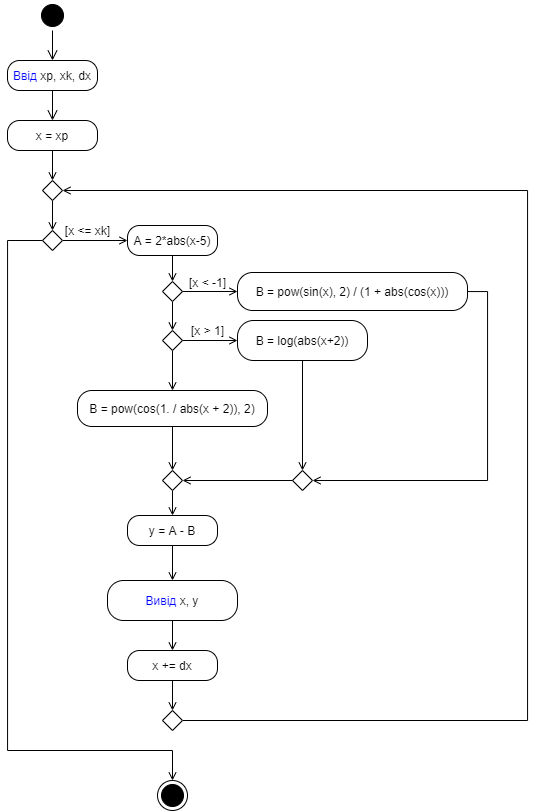

The diagram above was exported from draw.io. Its source (the exported page's mxGraphModel, read from the mxfile embedded in the PNG):
<mxGraphModel dx="1221" dy="714" grid="1" gridSize="10" guides="1" tooltips="1" connect="1" arrows="1" fold="1" page="1" pageScale="1" pageWidth="827" pageHeight="1169" math="0" shadow="0">
  <root>
    <mxCell id="0" />
    <mxCell id="1" parent="0" />
    <mxCell id="Q8AeslCw4fNSXlPzabPz-1" value="" style="ellipse;html=1;shape=startState;fillColor=#000000;strokeColor=#000000;" vertex="1" parent="1">
      <mxGeometry x="200" y="40" width="30" height="30" as="geometry" />
    </mxCell>
    <mxCell id="Q8AeslCw4fNSXlPzabPz-2" value="" style="edgeStyle=orthogonalEdgeStyle;html=1;verticalAlign=bottom;endArrow=open;endSize=8;strokeColor=#000000;entryX=0.5;entryY=0;entryDx=0;entryDy=0;" edge="1" source="Q8AeslCw4fNSXlPzabPz-1" parent="1" target="Q8AeslCw4fNSXlPzabPz-3">
      <mxGeometry relative="1" as="geometry">
        <mxPoint x="215" y="120" as="targetPoint" />
      </mxGeometry>
    </mxCell>
    <mxCell id="Q8AeslCw4fNSXlPzabPz-3" value="&lt;font color=&quot;#0000ff&quot;&gt;Ввід&lt;/font&gt; xp, xk, dx" style="rounded=1;whiteSpace=wrap;html=1;arcSize=40;" vertex="1" parent="1">
      <mxGeometry x="170" y="100" width="90" height="30" as="geometry" />
    </mxCell>
    <mxCell id="Q8AeslCw4fNSXlPzabPz-4" value="" style="edgeStyle=orthogonalEdgeStyle;html=1;verticalAlign=bottom;endArrow=open;endSize=8;entryX=0.5;entryY=0;entryDx=0;entryDy=0;" edge="1" source="Q8AeslCw4fNSXlPzabPz-3" parent="1" target="Q8AeslCw4fNSXlPzabPz-5">
      <mxGeometry relative="1" as="geometry">
        <mxPoint x="215" y="200" as="targetPoint" />
      </mxGeometry>
    </mxCell>
    <mxCell id="Q8AeslCw4fNSXlPzabPz-7" style="edgeStyle=orthogonalEdgeStyle;rounded=0;orthogonalLoop=1;jettySize=auto;html=1;entryX=0.5;entryY=0;entryDx=0;entryDy=0;strokeColor=#000000;endArrow=open;endFill=0;" edge="1" parent="1" source="Q8AeslCw4fNSXlPzabPz-5" target="Q8AeslCw4fNSXlPzabPz-6">
      <mxGeometry relative="1" as="geometry" />
    </mxCell>
    <mxCell id="Q8AeslCw4fNSXlPzabPz-5" value="x = xp" style="rounded=1;whiteSpace=wrap;html=1;arcSize=40;" vertex="1" parent="1">
      <mxGeometry x="170" y="160" width="90" height="30" as="geometry" />
    </mxCell>
    <mxCell id="Q8AeslCw4fNSXlPzabPz-9" style="edgeStyle=orthogonalEdgeStyle;rounded=0;orthogonalLoop=1;jettySize=auto;html=1;entryX=0.5;entryY=0;entryDx=0;entryDy=0;endArrow=open;endFill=0;strokeColor=#000000;" edge="1" parent="1" source="Q8AeslCw4fNSXlPzabPz-6" target="Q8AeslCw4fNSXlPzabPz-8">
      <mxGeometry relative="1" as="geometry" />
    </mxCell>
    <mxCell id="Q8AeslCw4fNSXlPzabPz-6" value="" style="rhombus;whiteSpace=wrap;html=1;strokeColor=#000000;" vertex="1" parent="1">
      <mxGeometry x="205" y="220" width="20" height="20" as="geometry" />
    </mxCell>
    <mxCell id="Q8AeslCw4fNSXlPzabPz-11" style="edgeStyle=orthogonalEdgeStyle;rounded=0;orthogonalLoop=1;jettySize=auto;html=1;endArrow=open;endFill=0;strokeColor=#000000;" edge="1" parent="1" source="Q8AeslCw4fNSXlPzabPz-8" target="Q8AeslCw4fNSXlPzabPz-10">
      <mxGeometry relative="1" as="geometry" />
    </mxCell>
    <mxCell id="Q8AeslCw4fNSXlPzabPz-47" style="edgeStyle=orthogonalEdgeStyle;rounded=0;orthogonalLoop=1;jettySize=auto;html=1;entryX=0.5;entryY=0;entryDx=0;entryDy=0;endArrow=open;endFill=0;strokeColor=#000000;" edge="1" parent="1" source="Q8AeslCw4fNSXlPzabPz-8" target="Q8AeslCw4fNSXlPzabPz-45">
      <mxGeometry relative="1" as="geometry">
        <Array as="points">
          <mxPoint x="170" y="280" />
          <mxPoint x="170" y="790" />
        </Array>
      </mxGeometry>
    </mxCell>
    <mxCell id="Q8AeslCw4fNSXlPzabPz-8" value="" style="rhombus;whiteSpace=wrap;html=1;strokeColor=#000000;" vertex="1" parent="1">
      <mxGeometry x="205" y="270" width="20" height="20" as="geometry" />
    </mxCell>
    <mxCell id="Q8AeslCw4fNSXlPzabPz-14" style="edgeStyle=orthogonalEdgeStyle;rounded=0;orthogonalLoop=1;jettySize=auto;html=1;entryX=0.5;entryY=0;entryDx=0;entryDy=0;endArrow=open;endFill=0;strokeColor=#000000;" edge="1" parent="1" source="Q8AeslCw4fNSXlPzabPz-10" target="Q8AeslCw4fNSXlPzabPz-13">
      <mxGeometry relative="1" as="geometry" />
    </mxCell>
    <mxCell id="Q8AeslCw4fNSXlPzabPz-10" value="A = 2*abs(x-5)" style="rounded=1;whiteSpace=wrap;html=1;arcSize=40;" vertex="1" parent="1">
      <mxGeometry x="290" y="265" width="90" height="30" as="geometry" />
    </mxCell>
    <mxCell id="Q8AeslCw4fNSXlPzabPz-12" value="[x &amp;lt;= xk]" style="text;html=1;align=center;verticalAlign=middle;resizable=0;points=[];autosize=1;strokeColor=none;fillColor=none;" vertex="1" parent="1">
      <mxGeometry x="220" y="260" width="60" height="20" as="geometry" />
    </mxCell>
    <mxCell id="Q8AeslCw4fNSXlPzabPz-16" style="edgeStyle=orthogonalEdgeStyle;rounded=0;orthogonalLoop=1;jettySize=auto;html=1;entryX=0;entryY=0.5;entryDx=0;entryDy=0;endArrow=open;endFill=0;strokeColor=#000000;" edge="1" parent="1" source="Q8AeslCw4fNSXlPzabPz-13" target="Q8AeslCw4fNSXlPzabPz-15">
      <mxGeometry relative="1" as="geometry" />
    </mxCell>
    <mxCell id="Q8AeslCw4fNSXlPzabPz-19" style="edgeStyle=orthogonalEdgeStyle;rounded=0;orthogonalLoop=1;jettySize=auto;html=1;entryX=0.5;entryY=0;entryDx=0;entryDy=0;endArrow=open;endFill=0;strokeColor=#000000;" edge="1" parent="1" source="Q8AeslCw4fNSXlPzabPz-13" target="Q8AeslCw4fNSXlPzabPz-18">
      <mxGeometry relative="1" as="geometry" />
    </mxCell>
    <mxCell id="Q8AeslCw4fNSXlPzabPz-13" value="" style="rhombus;whiteSpace=wrap;html=1;strokeColor=#000000;" vertex="1" parent="1">
      <mxGeometry x="325" y="321" width="20" height="20" as="geometry" />
    </mxCell>
    <mxCell id="Q8AeslCw4fNSXlPzabPz-33" style="edgeStyle=orthogonalEdgeStyle;rounded=0;orthogonalLoop=1;jettySize=auto;html=1;entryX=1;entryY=0.5;entryDx=0;entryDy=0;endArrow=open;endFill=0;strokeColor=#000000;" edge="1" parent="1" source="Q8AeslCw4fNSXlPzabPz-15" target="Q8AeslCw4fNSXlPzabPz-31">
      <mxGeometry relative="1" as="geometry">
        <Array as="points">
          <mxPoint x="650" y="331" />
          <mxPoint x="650" y="520" />
        </Array>
      </mxGeometry>
    </mxCell>
    <mxCell id="Q8AeslCw4fNSXlPzabPz-15" value="B = pow(sin(x), 2) / (1 + abs(cos(x)))" style="rounded=1;whiteSpace=wrap;html=1;arcSize=40;" vertex="1" parent="1">
      <mxGeometry x="400" y="312" width="230" height="38" as="geometry" />
    </mxCell>
    <mxCell id="Q8AeslCw4fNSXlPzabPz-17" value="[x &amp;lt; -1]" style="text;html=1;align=center;verticalAlign=middle;resizable=0;points=[];autosize=1;strokeColor=none;fillColor=none;" vertex="1" parent="1">
      <mxGeometry x="345" y="312" width="50" height="20" as="geometry" />
    </mxCell>
    <mxCell id="Q8AeslCw4fNSXlPzabPz-21" style="edgeStyle=orthogonalEdgeStyle;rounded=0;orthogonalLoop=1;jettySize=auto;html=1;entryX=0;entryY=0.5;entryDx=0;entryDy=0;endArrow=open;endFill=0;strokeColor=#000000;" edge="1" parent="1" source="Q8AeslCw4fNSXlPzabPz-18" target="Q8AeslCw4fNSXlPzabPz-20">
      <mxGeometry relative="1" as="geometry" />
    </mxCell>
    <mxCell id="Q8AeslCw4fNSXlPzabPz-26" style="edgeStyle=orthogonalEdgeStyle;rounded=0;orthogonalLoop=1;jettySize=auto;html=1;endArrow=open;endFill=0;strokeColor=#000000;" edge="1" parent="1" source="Q8AeslCw4fNSXlPzabPz-18" target="Q8AeslCw4fNSXlPzabPz-25">
      <mxGeometry relative="1" as="geometry" />
    </mxCell>
    <mxCell id="Q8AeslCw4fNSXlPzabPz-18" value="" style="rhombus;whiteSpace=wrap;html=1;strokeColor=#000000;" vertex="1" parent="1">
      <mxGeometry x="325" y="370" width="20" height="20" as="geometry" />
    </mxCell>
    <mxCell id="Q8AeslCw4fNSXlPzabPz-32" style="edgeStyle=orthogonalEdgeStyle;rounded=0;orthogonalLoop=1;jettySize=auto;html=1;entryX=0.5;entryY=0;entryDx=0;entryDy=0;endArrow=open;endFill=0;strokeColor=#000000;" edge="1" parent="1" source="Q8AeslCw4fNSXlPzabPz-20" target="Q8AeslCw4fNSXlPzabPz-31">
      <mxGeometry relative="1" as="geometry" />
    </mxCell>
    <mxCell id="Q8AeslCw4fNSXlPzabPz-20" value="B = log(abs(x+2))" style="rounded=1;whiteSpace=wrap;html=1;arcSize=40;" vertex="1" parent="1">
      <mxGeometry x="400" y="360" width="130" height="40" as="geometry" />
    </mxCell>
    <mxCell id="Q8AeslCw4fNSXlPzabPz-22" value="[x &amp;gt; 1]" style="text;html=1;align=center;verticalAlign=middle;resizable=0;points=[];autosize=1;strokeColor=none;fillColor=none;" vertex="1" parent="1">
      <mxGeometry x="345" y="360" width="50" height="20" as="geometry" />
    </mxCell>
    <mxCell id="Q8AeslCw4fNSXlPzabPz-30" style="edgeStyle=orthogonalEdgeStyle;rounded=0;orthogonalLoop=1;jettySize=auto;html=1;entryX=0.5;entryY=0;entryDx=0;entryDy=0;endArrow=open;endFill=0;strokeColor=#000000;" edge="1" parent="1" source="Q8AeslCw4fNSXlPzabPz-25" target="Q8AeslCw4fNSXlPzabPz-27">
      <mxGeometry relative="1" as="geometry" />
    </mxCell>
    <mxCell id="Q8AeslCw4fNSXlPzabPz-25" value="B = pow(cos(1. / abs(x + 2)), 2)" style="rounded=1;whiteSpace=wrap;html=1;arcSize=40;" vertex="1" parent="1">
      <mxGeometry x="240" y="430" width="190" height="36" as="geometry" />
    </mxCell>
    <mxCell id="Q8AeslCw4fNSXlPzabPz-37" style="edgeStyle=orthogonalEdgeStyle;rounded=0;orthogonalLoop=1;jettySize=auto;html=1;endArrow=open;endFill=0;strokeColor=#000000;" edge="1" parent="1" source="Q8AeslCw4fNSXlPzabPz-27" target="Q8AeslCw4fNSXlPzabPz-36">
      <mxGeometry relative="1" as="geometry" />
    </mxCell>
    <mxCell id="Q8AeslCw4fNSXlPzabPz-27" value="" style="rhombus;whiteSpace=wrap;html=1;strokeColor=#000000;" vertex="1" parent="1">
      <mxGeometry x="325" y="510" width="20" height="20" as="geometry" />
    </mxCell>
    <mxCell id="Q8AeslCw4fNSXlPzabPz-34" style="edgeStyle=orthogonalEdgeStyle;rounded=0;orthogonalLoop=1;jettySize=auto;html=1;entryX=1;entryY=0.5;entryDx=0;entryDy=0;endArrow=open;endFill=0;strokeColor=#000000;" edge="1" parent="1" source="Q8AeslCw4fNSXlPzabPz-31" target="Q8AeslCw4fNSXlPzabPz-27">
      <mxGeometry relative="1" as="geometry" />
    </mxCell>
    <mxCell id="Q8AeslCw4fNSXlPzabPz-31" value="" style="rhombus;whiteSpace=wrap;html=1;strokeColor=#000000;" vertex="1" parent="1">
      <mxGeometry x="455" y="510" width="20" height="20" as="geometry" />
    </mxCell>
    <mxCell id="Q8AeslCw4fNSXlPzabPz-39" style="edgeStyle=orthogonalEdgeStyle;rounded=0;orthogonalLoop=1;jettySize=auto;html=1;entryX=0.5;entryY=0;entryDx=0;entryDy=0;endArrow=open;endFill=0;strokeColor=#000000;" edge="1" parent="1" source="Q8AeslCw4fNSXlPzabPz-36" target="Q8AeslCw4fNSXlPzabPz-38">
      <mxGeometry relative="1" as="geometry" />
    </mxCell>
    <mxCell id="Q8AeslCw4fNSXlPzabPz-36" value="y = A - B" style="rounded=1;whiteSpace=wrap;html=1;arcSize=40;" vertex="1" parent="1">
      <mxGeometry x="290" y="555" width="90" height="30" as="geometry" />
    </mxCell>
    <mxCell id="Q8AeslCw4fNSXlPzabPz-41" style="edgeStyle=orthogonalEdgeStyle;rounded=0;orthogonalLoop=1;jettySize=auto;html=1;endArrow=open;endFill=0;strokeColor=#000000;" edge="1" parent="1" source="Q8AeslCw4fNSXlPzabPz-38" target="Q8AeslCw4fNSXlPzabPz-40">
      <mxGeometry relative="1" as="geometry" />
    </mxCell>
    <mxCell id="Q8AeslCw4fNSXlPzabPz-38" value="&lt;font color=&quot;#0000ff&quot;&gt;Вивід&lt;/font&gt; x, y" style="rounded=1;whiteSpace=wrap;html=1;arcSize=40;" vertex="1" parent="1">
      <mxGeometry x="270" y="620" width="130" height="40" as="geometry" />
    </mxCell>
    <mxCell id="Q8AeslCw4fNSXlPzabPz-50" style="edgeStyle=orthogonalEdgeStyle;rounded=0;orthogonalLoop=1;jettySize=auto;html=1;entryX=0.5;entryY=0;entryDx=0;entryDy=0;endArrow=open;endFill=0;strokeColor=#000000;" edge="1" parent="1" source="Q8AeslCw4fNSXlPzabPz-40" target="Q8AeslCw4fNSXlPzabPz-48">
      <mxGeometry relative="1" as="geometry" />
    </mxCell>
    <mxCell id="Q8AeslCw4fNSXlPzabPz-40" value="x += dx" style="rounded=1;whiteSpace=wrap;html=1;arcSize=40;" vertex="1" parent="1">
      <mxGeometry x="290" y="690" width="90" height="30" as="geometry" />
    </mxCell>
    <mxCell id="Q8AeslCw4fNSXlPzabPz-45" value="" style="ellipse;html=1;shape=endState;fillColor=#000000;strokeColor=#000000;" vertex="1" parent="1">
      <mxGeometry x="320" y="820" width="30" height="30" as="geometry" />
    </mxCell>
    <mxCell id="Q8AeslCw4fNSXlPzabPz-51" style="edgeStyle=orthogonalEdgeStyle;rounded=0;orthogonalLoop=1;jettySize=auto;html=1;entryX=1;entryY=0.5;entryDx=0;entryDy=0;endArrow=open;endFill=0;strokeColor=#000000;" edge="1" parent="1" source="Q8AeslCw4fNSXlPzabPz-48" target="Q8AeslCw4fNSXlPzabPz-6">
      <mxGeometry relative="1" as="geometry">
        <Array as="points">
          <mxPoint x="690" y="760" />
          <mxPoint x="690" y="230" />
        </Array>
      </mxGeometry>
    </mxCell>
    <mxCell id="Q8AeslCw4fNSXlPzabPz-48" value="" style="rhombus;whiteSpace=wrap;html=1;strokeColor=#000000;" vertex="1" parent="1">
      <mxGeometry x="325" y="750" width="20" height="20" as="geometry" />
    </mxCell>
  </root>
</mxGraphModel>